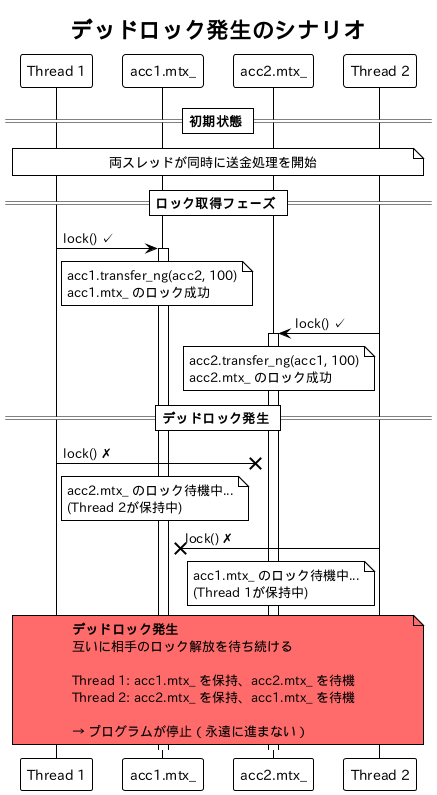

The diagram above was rendered by PlantUML. Its source (embedded in the PNG):
@startuml
!theme plain
title デッドロック発生のシナリオ

participant "Thread 1" as T1
participant "acc1.mtx_" as M1
participant "acc2.mtx_" as M2
participant "Thread 2" as T2

== 初期状態 ==
note over T1, T2
  両スレッドが同時に送金処理を開始
end note

== ロック取得フェーズ ==
T1 -> M1: lock() ✓
activate M1
note right of T1
  acc1.transfer_ng(acc2, 100)
  acc1.mtx_ のロック成功
end note

T2 -> M2: lock() ✓
activate M2
note left of T2
  acc2.transfer_ng(acc1, 100)
  acc2.mtx_ のロック成功
end note

== デッドロック発生 ==
T1 -x M2: lock() ✗
note right of T1
  acc2.mtx_ のロック待機中...
  (Thread 2が保持中)
end note

T2 -x M1: lock() ✗
note left of T2
  acc1.mtx_ のロック待機中...
  (Thread 1が保持中)
end note

note over T1, T2 #FF6B6B
  **デッドロック発生**
  互いに相手のロック解放を待ち続ける
  
  Thread 1: acc1.mtx_ を保持、acc2.mtx_ を待機
  Thread 2: acc2.mtx_ を保持、acc1.mtx_ を待機
  
  → プログラムが停止（永遠に進まない）
end note

@enduml